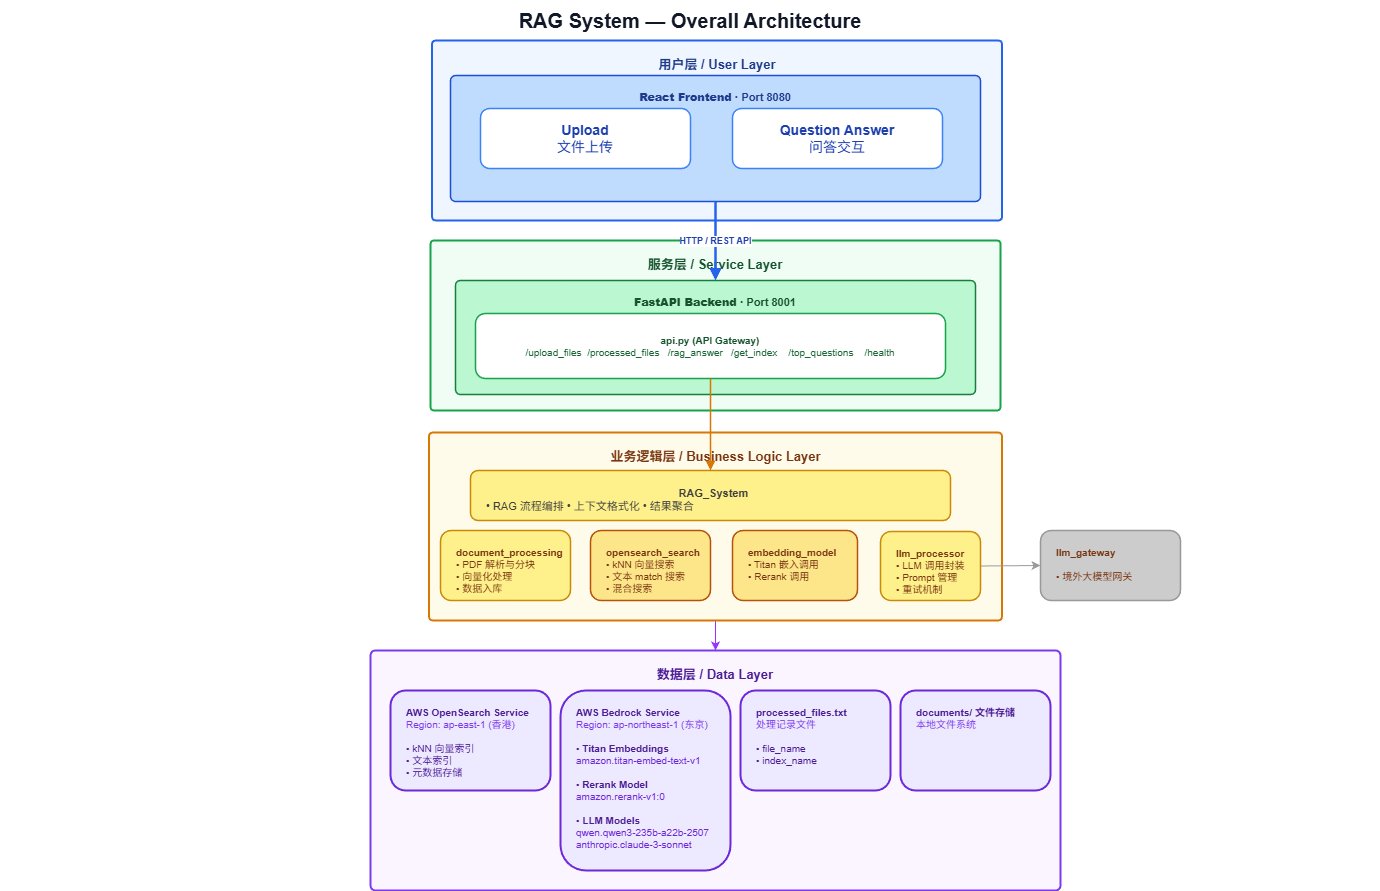

The diagram above was exported from draw.io. Its source (the exported page's mxGraphModel, read from the mxfile embedded in the PNG):
<mxGraphModel dx="3203" dy="1019" grid="1" gridSize="10" guides="1" tooltips="1" connect="1" arrows="1" fold="1" page="1" pageScale="1" pageWidth="1654" pageHeight="1300" math="0" shadow="0">
  <root>
    <mxCell id="0" />
    <mxCell id="1" parent="0" />
    <mxCell id="title" value="RAG System — Overall Architecture" style="text;html=1;strokeColor=none;fillColor=none;align=center;verticalAlign=middle;whiteSpace=wrap;rounded=0;fontSize=20;fontStyle=1;fontColor=#111827;" parent="1" vertex="1">
      <mxGeometry x="-10" y="70" width="1380" height="40" as="geometry" />
    </mxCell>
    <mxCell id="layer-user" value="用户层 / User Layer" style="rounded=1;arcSize=2;whiteSpace=wrap;html=1;fillColor=#EFF6FF;strokeColor=#2563EB;strokeWidth=2;fontSize=13;fontColor=#1E3A8A;fontStyle=1;verticalAlign=top;spacingTop=10;" parent="1" vertex="1">
      <mxGeometry x="421.5" y="110" width="570" height="180" as="geometry" />
    </mxCell>
    <mxCell id="react-frontend" value="&lt;b&gt;React Frontend&lt;/b&gt; · Port 8080" style="rounded=1;arcSize=4;whiteSpace=wrap;html=1;fillColor=#BFDBFE;strokeColor=#1D4ED8;strokeWidth=1.5;fontSize=11;fontColor=#1E3A8A;fontStyle=1;verticalAlign=top;spacingTop=8;" parent="1" vertex="1">
      <mxGeometry x="440" y="145" width="530" height="126" as="geometry" />
    </mxCell>
    <mxCell id="upload-tsx" value="&lt;font style=&quot;font-size: 14px;&quot;&gt;&lt;b&gt;Upload&lt;/b&gt;&lt;br&gt;文件上传&lt;/font&gt;" style="rounded=1;whiteSpace=wrap;html=1;fillColor=#FFFFFF;strokeColor=#3B82F6;strokeWidth=1.5;fontSize=10;fontColor=#1E40AF;" parent="1" vertex="1">
      <mxGeometry x="470" y="178" width="210" height="60" as="geometry" />
    </mxCell>
    <mxCell id="qa-tsx" value="&lt;font style=&quot;font-size: 14px;&quot;&gt;&lt;b&gt;Question Answer&lt;/b&gt;&lt;br&gt;问答交互&lt;/font&gt;" style="rounded=1;whiteSpace=wrap;html=1;fillColor=#FFFFFF;strokeColor=#3B82F6;strokeWidth=1.5;fontSize=10;fontColor=#1E40AF;" parent="1" vertex="1">
      <mxGeometry x="722" y="178" width="210" height="60" as="geometry" />
    </mxCell>
    <mxCell id="layer-service" value="服务层 / Service Layer" style="rounded=1;arcSize=2;whiteSpace=wrap;html=1;fillColor=#F0FDF4;strokeColor=#16A34A;strokeWidth=2;fontSize=13;fontColor=#14532D;fontStyle=1;verticalAlign=top;spacingTop=10;" parent="1" vertex="1">
      <mxGeometry x="420" y="310" width="570" height="170" as="geometry" />
    </mxCell>
    <mxCell id="fastapi" value="&lt;b&gt;FastAPI Backend&lt;/b&gt; · Port 8001" style="rounded=1;arcSize=4;whiteSpace=wrap;html=1;fillColor=#BBF7D0;strokeColor=#15803D;strokeWidth=1.5;fontSize=11;fontColor=#14532D;fontStyle=1;verticalAlign=top;spacingTop=8;" parent="1" vertex="1">
      <mxGeometry x="445" y="350" width="520" height="114" as="geometry" />
    </mxCell>
    <mxCell id="api-py" value="&lt;b&gt;api.py (API Gateway)&lt;/b&gt;&lt;br&gt;&lt;font color=&quot;#166534&quot;&gt;/upload_files&amp;nbsp;&amp;nbsp;&lt;span style=&quot;color: rgb(22, 101, 52);&quot;&gt;/processed_files&amp;nbsp;&lt;/span&gt;&amp;nbsp; /rag_answer&amp;nbsp; &amp;nbsp;/get_index &amp;nbsp;&amp;nbsp; /top_questions &amp;nbsp;&amp;nbsp; /health&lt;/font&gt;" style="rounded=1;whiteSpace=wrap;html=1;fillColor=#FFFFFF;strokeColor=#16A34A;strokeWidth=1.5;fontSize=10;fontColor=#14532D;" parent="1" vertex="1">
      <mxGeometry x="465" y="383" width="470" height="65" as="geometry" />
    </mxCell>
    <mxCell id="14" style="edgeStyle=none;html=1;exitX=0.5;exitY=1;exitDx=0;exitDy=0;entryX=0.5;entryY=0;entryDx=0;entryDy=0;strokeColor=#9933FF;" edge="1" parent="1" source="layer-biz" target="layer-data">
      <mxGeometry relative="1" as="geometry" />
    </mxCell>
    <mxCell id="layer-biz" value="业务逻辑层 / Business Logic Layer" style="rounded=1;arcSize=2;whiteSpace=wrap;html=1;fillColor=#FFFBEB;strokeColor=#D97706;strokeWidth=2;fontSize=13;fontColor=#78350F;fontStyle=1;verticalAlign=top;spacingTop=10;" parent="1" vertex="1">
      <mxGeometry x="418.5" y="502" width="573" height="188" as="geometry" />
    </mxCell>
    <mxCell id="doc-proc" value="&lt;b&gt;document_processing&lt;/b&gt;&lt;div&gt;• PDF 解析与分块&lt;br&gt;• 向量化处理&lt;br&gt;• 数据入库&lt;/div&gt;" style="rounded=1;whiteSpace=wrap;html=1;fillColor=#FEF08A;strokeColor=#CA8A04;strokeWidth=1.5;fontSize=10;fontColor=#78350F;align=left;spacingLeft=14;verticalAlign=top;spacingTop=10;" parent="1" vertex="1">
      <mxGeometry x="430" y="600" width="130" height="70" as="geometry" />
    </mxCell>
    <mxCell id="rag-sys" value="&lt;div style=&quot;text-align: center;&quot;&gt;&lt;b style=&quot;color: rgb(63, 63, 63); font-size: 11px; background-color: transparent;&quot;&gt;&amp;nbsp; &amp;nbsp; &amp;nbsp; &amp;nbsp; &amp;nbsp; &amp;nbsp; &amp;nbsp; &amp;nbsp; &amp;nbsp; &amp;nbsp; &amp;nbsp; &amp;nbsp; &amp;nbsp; &amp;nbsp; &amp;nbsp; &amp;nbsp; &amp;nbsp; &amp;nbsp; &amp;nbsp; &amp;nbsp; &amp;nbsp; &amp;nbsp; &amp;nbsp; &amp;nbsp; &amp;nbsp; &amp;nbsp; &amp;nbsp; &amp;nbsp; &amp;nbsp; &amp;nbsp; &amp;nbsp; &amp;nbsp;RAG_System&amp;nbsp; &amp;nbsp;&amp;nbsp;&lt;/b&gt;&lt;/div&gt;&lt;font style=&quot;font-size: 11px;&quot;&gt;&lt;span style=&quot;color: rgb(63, 63, 63);&quot;&gt;• RAG 流程编排&amp;nbsp;&lt;/span&gt;&lt;span style=&quot;color: rgb(63, 63, 63);&quot;&gt;• 上下文格式化&amp;nbsp;&lt;/span&gt;&lt;span style=&quot;color: rgb(63, 63, 63);&quot;&gt;• 结果聚合&lt;/span&gt;&lt;br&gt;&lt;/font&gt;" style="rounded=1;whiteSpace=wrap;html=1;fillColor=#FEF08A;strokeColor=#CA8A04;strokeWidth=1.5;fontSize=10;fontColor=#78350F;align=left;spacingLeft=14;verticalAlign=top;spacingTop=10;" parent="1" vertex="1">
      <mxGeometry x="460" y="540" width="480" height="50" as="geometry" />
    </mxCell>
    <mxCell id="6" style="edgeStyle=none;html=1;exitX=1;exitY=0.5;exitDx=0;exitDy=0;entryX=0;entryY=0.5;entryDx=0;entryDy=0;strokeColor=#999999;fillColor=#B3B3B3;" edge="1" parent="1" source="llm-proc" target="5">
      <mxGeometry relative="1" as="geometry" />
    </mxCell>
    <mxCell id="llm-proc" value="&lt;b&gt;llm_processor&lt;/b&gt;&lt;br&gt;• LLM 调用封装&lt;br&gt;• Prompt 管理&lt;br&gt;• 重试机制" style="rounded=1;whiteSpace=wrap;html=1;fillColor=#FEF08A;strokeColor=#CA8A04;strokeWidth=1.5;fontSize=10;fontColor=#78350F;align=left;spacingLeft=14;verticalAlign=top;spacingTop=10;" parent="1" vertex="1">
      <mxGeometry x="870" y="601" width="100" height="69" as="geometry" />
    </mxCell>
    <mxCell id="layer-data" value="数据层 / Data Layer" style="rounded=1;arcSize=2;whiteSpace=wrap;html=1;fillColor=#FAF5FF;strokeColor=#7C3AED;strokeWidth=2;fontSize=13;fontColor=#4C1D95;fontStyle=1;verticalAlign=top;spacingTop=10;" parent="1" vertex="1">
      <mxGeometry x="360" y="720" width="690" height="240" as="geometry" />
    </mxCell>
    <mxCell id="aws-opensearch" value="&lt;b&gt;AWS OpenSearch Service&lt;/b&gt;&lt;br&gt;&lt;font color=&quot;#7C3AED&quot;&gt;Region: ap-east-1 (香港)&lt;/font&gt;&lt;br&gt;&lt;br&gt;• kNN 向量索引&lt;br&gt;• 文本索引&lt;br&gt;• 元数据存储&lt;div&gt;&lt;br/&gt;&lt;/div&gt;" style="rounded=1;whiteSpace=wrap;html=1;fillColor=#EDE9FE;strokeColor=#6D28D9;strokeWidth=2;fontSize=10;fontColor=#4C1D95;align=left;spacingLeft=14;verticalAlign=top;spacingTop=10;" parent="1" vertex="1">
      <mxGeometry x="380" y="760" width="160" height="100" as="geometry" />
    </mxCell>
    <mxCell id="aws-bedrock" value="&lt;b&gt;AWS Bedrock Service&lt;/b&gt;&lt;br/&gt;&lt;font color='#7C3AED'&gt;Region: ap-northeast-1 (东京)&lt;/font&gt;&lt;br/&gt;&lt;br/&gt;• &lt;b&gt;Titan Embeddings&lt;/b&gt;&lt;br/&gt;&lt;font color='#6D28D9'&gt;amazon.titan-embed-text-v1&lt;/font&gt;&lt;br/&gt;&lt;br/&gt;• &lt;b&gt;Rerank Model&lt;/b&gt;&lt;br/&gt;&lt;font color='#6D28D9'&gt;amazon.rerank-v1:0&lt;/font&gt;&lt;br/&gt;&lt;br/&gt;• &lt;b&gt;LLM Models&lt;/b&gt;&lt;br/&gt;&lt;font color='#6D28D9'&gt;qwen.qwen3-235b-a22b-2507&lt;br/&gt;anthropic.claude-3-sonnet&lt;/font&gt;" style="rounded=1;whiteSpace=wrap;html=1;fillColor=#EDE9FE;strokeColor=#6D28D9;strokeWidth=2;fontSize=10;fontColor=#4C1D95;align=left;spacingLeft=14;verticalAlign=top;spacingTop=10;" parent="1" vertex="1">
      <mxGeometry x="550" y="760" width="170" height="180" as="geometry" />
    </mxCell>
    <mxCell id="docs-storage" value="&lt;b&gt;documents/ 文件存储&lt;/b&gt;&lt;br&gt;&lt;font color=&quot;#7C3AED&quot;&gt;本地文件系统&lt;/font&gt;&lt;div&gt;&lt;br/&gt;&lt;/div&gt;" style="rounded=1;whiteSpace=wrap;html=1;fillColor=#EDE9FE;strokeColor=#6D28D9;strokeWidth=2;fontSize=10;fontColor=#4C1D95;align=left;spacingLeft=14;verticalAlign=top;spacingTop=10;" parent="1" vertex="1">
      <mxGeometry x="890" y="760" width="150" height="100" as="geometry" />
    </mxCell>
    <mxCell id="proc-files" value="&lt;b&gt;processed_files.txt&lt;/b&gt;&lt;br/&gt;&lt;font color='#7C3AED'&gt;处理记录文件&lt;/font&gt;&lt;br/&gt;&lt;br/&gt;• file_name&lt;br/&gt;• index_name" style="rounded=1;whiteSpace=wrap;html=1;fillColor=#EDE9FE;strokeColor=#6D28D9;strokeWidth=2;fontSize=10;fontColor=#4C1D95;align=left;spacingLeft=14;verticalAlign=top;spacingTop=10;" parent="1" vertex="1">
      <mxGeometry x="730" y="760" width="150" height="100" as="geometry" />
    </mxCell>
    <mxCell id="conn-fe-be" value="HTTP / REST API" style="edgeStyle=orthogonalEdgeStyle;rounded=1;orthogonalLoop=1;jettySize=auto;html=1;strokeColor=#2563EB;fontColor=#1E40AF;fontSize=9;fontStyle=1;strokeWidth=2.5;endArrow=block;endFill=1;exitX=0.5;exitY=1;exitDx=0;exitDy=0;entryX=0.5;entryY=0;entryDx=0;entryDy=0;" parent="1" source="react-frontend" target="fastapi" edge="1">
      <mxGeometry relative="1" as="geometry" />
    </mxCell>
    <mxCell id="conn-api-rag" value="" style="edgeStyle=orthogonalEdgeStyle;rounded=1;orthogonalLoop=1;jettySize=auto;html=1;strokeColor=#D97706;strokeWidth=1.5;endArrow=block;endFill=1;" parent="1" source="api-py" target="rag-sys" edge="1">
      <mxGeometry relative="1" as="geometry" />
    </mxCell>
    <mxCell id="emb-model" value="&lt;b&gt;embedding_model&lt;/b&gt;&lt;br&gt;• Titan 嵌入调用&lt;br&gt;• Rerank 调用" style="rounded=1;whiteSpace=wrap;html=1;fillColor=#FDE68A;strokeColor=#B45309;strokeWidth=1.5;fontSize=10;fontColor=#78350F;align=left;spacingLeft=14;verticalAlign=top;spacingTop=10;" parent="1" vertex="1">
      <mxGeometry x="722" y="600" width="125" height="70" as="geometry" />
    </mxCell>
    <mxCell id="os-search" value="&lt;b&gt;opensearch_search&lt;/b&gt;&lt;br&gt;• kNN 向量搜索&lt;br&gt;• 文本 match 搜索&lt;br&gt;• 混合搜索" style="rounded=1;whiteSpace=wrap;html=1;fillColor=#FDE68A;strokeColor=#B45309;strokeWidth=1.5;fontSize=10;fontColor=#78350F;align=left;spacingLeft=14;verticalAlign=top;spacingTop=10;" parent="1" vertex="1">
      <mxGeometry x="580" y="600" width="120" height="70" as="geometry" />
    </mxCell>
    <mxCell id="5" value="&lt;b&gt;llm_gateway&lt;/b&gt;&lt;div&gt;&lt;b&gt;&lt;br&gt;&lt;/b&gt;• 境外大模型网关&lt;/div&gt;" style="rounded=1;whiteSpace=wrap;html=1;fillColor=#CCCCCC;strokeColor=#999999;strokeWidth=1.5;fontSize=10;fontColor=#78350F;align=left;spacingLeft=14;verticalAlign=top;spacingTop=10;" vertex="1" parent="1">
      <mxGeometry x="1030" y="600" width="140" height="70" as="geometry" />
    </mxCell>
  </root>
</mxGraphModel>